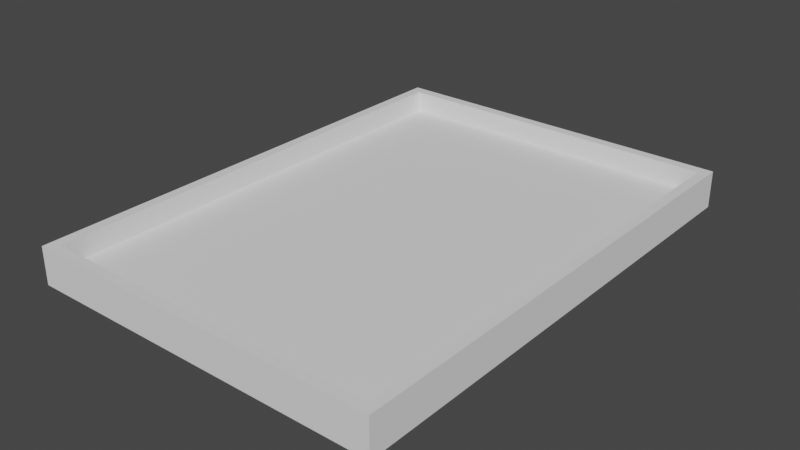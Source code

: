 # Source: 3d-model.blend  (saved by Blender 4.3.34; exported with 4.5.12 LTS)
import bpy
from mathutils import Matrix  # noqa: F401  (used for matrix-valued properties, if any)

bpy.ops.wm.read_factory_settings(use_empty=True)
scene = bpy.context.scene
scene.name = 'Scene'

# ---- world
world_world = bpy.data.worlds.new('World'); scene.world = world_world
world_world.use_nodes = True; world_world.node_tree.nodes.clear()
_N = world_world.node_tree.nodes; _L = world_world.node_tree.links
n0 = _N.new('ShaderNodeOutputWorld'); n0.name = 'World Output'; n0.location = (300, 300)
n1 = _N.new('ShaderNodeBackground'); n1.name = 'Background'; n1.location = (10, 300)
n1.inputs[0].default_value = (0.05088, 0.05088, 0.05088, 1.0)
_L.new(n1.outputs[0], n0.inputs[0])
n0.is_active_output = True
world_world.color = (0.05088, 0.05088, 0.05088)
world_world.use_sun_shadow = False
world_world.sun_shadow_jitter_overblur = 0.0

# ---- meshes
me_cube_002 = bpy.data.meshes.new('Cube.002')
me_cube_002.from_pydata([(-6.38, -8.905, 0.0), (-6.38, -8.905, 0.8), (-6.38, 8.905, 0.0), (-6.38, 8.905, 0.8), (6.38, -8.905, 0.0), (6.38, -8.905, 0.8), (6.38, 8.905, 0.0), (6.38, 8.905, 0.8)], [], [(0, 1, 3, 2), (2, 3, 7, 6), (6, 7, 5, 4), (4, 5, 1, 0)])
_uv = me_cube_002.uv_layers.new(name='UVMap')
_uv.uv.foreach_set('vector', [0.375, 0.0, 0.625, 0.0, 0.625, 0.25, 0.375, 0.25, 0.375, 0.25, 0.625, 0.25, 0.625, 0.5, 0.375, 0.5, 0.375, 0.5, 0.625, 0.5, 0.625, 0.75, 0.375, 0.75, 0.375, 0.75, 0.625, 0.75, 0.625, 1.0, 0.375, 1.0])
me_cube_002.update()
me_cube_004 = bpy.data.meshes.new('Cube.004')
me_cube_004.from_pydata([(-6.77, -9.295, -0.6), (-6.77, -9.295, 0.0), (-6.77, 9.295, -0.6), (-6.77, 9.295, 0.0), (6.77, -9.295, -0.6), (6.77, -9.295, 0.0), (6.77, 9.295, -0.6), (6.77, 9.295, 0.0)], [], [(0, 1, 3, 2), (2, 3, 7, 6), (6, 7, 5, 4), (4, 5, 1, 0), (2, 6, 4, 0), (7, 3, 1, 5)])
_uv = me_cube_004.uv_layers.new(name='UVMap')
_uv.uv.foreach_set('vector', [0.375, 0.0, 0.625, 0.0, 0.625, 0.25, 0.375, 0.25, 0.375, 0.25, 0.625, 0.25, 0.625, 0.5, 0.375, 0.5, 0.375, 0.5, 0.625, 0.5, 0.625, 0.75, 0.375, 0.75, 0.375, 0.75, 0.625, 0.75, 0.625, 1.0, 0.375, 1.0, 0.125, 0.5, 0.375, 0.5, 0.375, 0.75, 0.125, 0.75, 0.625, 0.5, 0.875, 0.5, 0.875, 0.75, 0.625, 0.75])
me_cube_004.update()

# ---- objects
ob_top_frame = bpy.data.objects.new('Top Frame', me_cube_002)
ob_base_plate___75mm_or__6mm = bpy.data.objects.new('Base Plate (.75mm or .6mm)', me_cube_004)

# ---- transforms, parenting, visibility, modifiers, constraints
ob_top_frame.location = (0.0, 0.0, 0.0)
_m = ob_top_frame.modifiers.new('Bevel', 'BEVEL')
_m.width = 0.5
_m.width_pct = 0.5
_m.segments = 24
_m.limit_method = 'WEIGHT'
_m = ob_top_frame.modifiers.new('Solidify', 'SOLIDIFY')
_m.thickness = -0.39
_m.use_even_offset = True
ob_base_plate___75mm_or__6mm.location = (0.0, 0.0, 0.0)
_m = ob_base_plate___75mm_or__6mm.modifiers.new('Bevel', 'BEVEL')
_m.width = 0.9
_m.width_pct = 0.9
_m.segments = 24
_m.limit_method = 'WEIGHT'

# ---- collection membership
scene.collection.objects.link(ob_top_frame)
scene.collection.objects.link(ob_base_plate___75mm_or__6mm)

# ---- scene / render settings (as saved in the file)
scene.frame_start = 1; scene.frame_end = 250; scene.frame_set(110)
scene.render.engine = 'BLENDER_EEVEE_NEXT'
scene.cycles.sampling_pattern = 'TABULATED_SOBOL'
scene.view_settings.view_transform = 'Filmic'
scene.unit_settings.scale_length = 0.01
bpy.context.view_layer.update()

# ---- added for rendering (the .blend has no active camera and no usable light): camera, sun
cam_auto = bpy.data.cameras.new('AutoCamera')
cam_auto.lens = 50.0
cam_auto.sensor_width = 36.0
cam_auto.clip_end = 1000.0
ob_auto_camera = bpy.data.objects.new('AutoCamera', cam_auto)
scene.collection.objects.link(ob_auto_camera)
ob_auto_camera.location = (21.3179, -25.5815, 17.1544)
ob_auto_camera.rotation_euler = (1.09748, -7.21219e-08, 0.694738)
scene.camera = ob_auto_camera
light_auto_sun = bpy.data.lights.new('AutoSun', 'SUN')
light_auto_sun.energy = 3.0
light_auto_sun.angle = 0.0523599
ob_auto_sun = bpy.data.objects.new('AutoSun', light_auto_sun)
scene.collection.objects.link(ob_auto_sun)
ob_auto_sun.rotation_euler = (0.872665, 0.174533, 0.523599)
bpy.context.view_layer.update()
